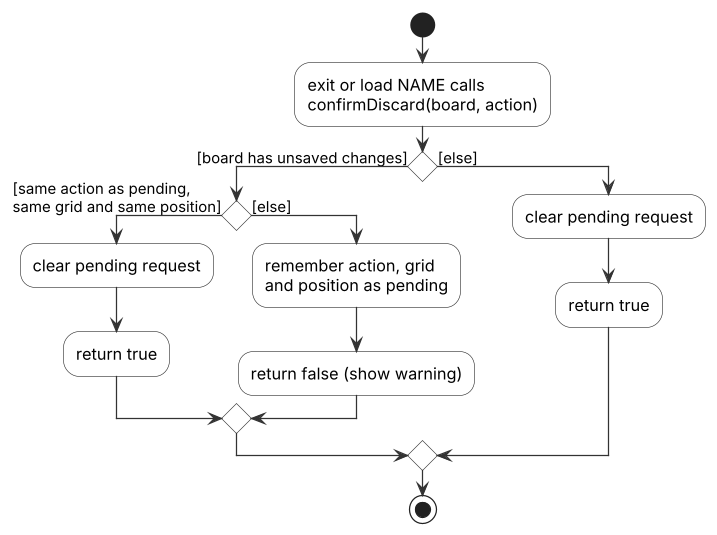

The diagram above was rendered by PlantUML. Its source (embedded in the PNG):
@startuml ConfirmDiscardActivityDiagram
!include style.puml

start
:exit or load NAME calls
confirmDiscard(board, action);
if () then ([board has unsaved changes])
  if () then ([same action as pending,
same grid and same position])
    :clear pending request;
    :return true;
  else ([else])
    :remember action, grid
and position as pending;
    :return false (show warning);
  endif
else ([else])
  :clear pending request;
  :return true;
endif
stop
@enduml